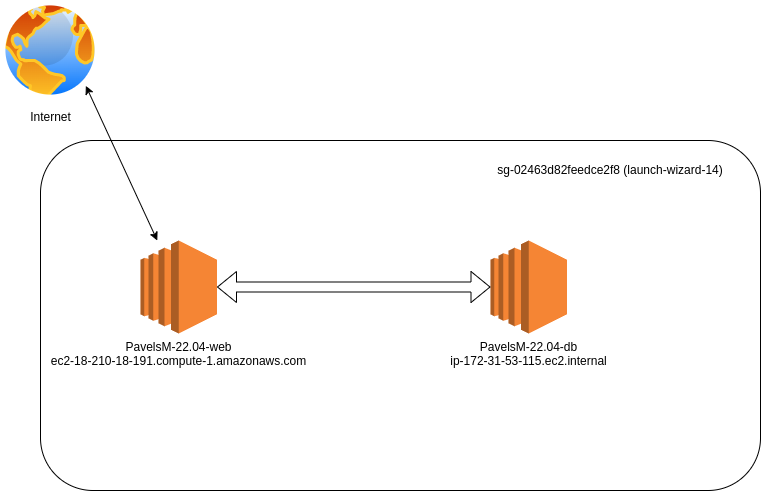

The diagram above was exported from draw.io. Its source (the exported page's mxGraphModel, read from the mxfile embedded in the PNG):
<mxGraphModel dx="1231" dy="769" grid="1" gridSize="10" guides="1" tooltips="1" connect="1" arrows="1" fold="1" page="1" pageScale="1" pageWidth="850" pageHeight="1100" math="0" shadow="0">
  <root>
    <mxCell id="0" />
    <mxCell id="1" parent="0" />
    <mxCell id="2pyFxGgELVo2AGgJ_zNN-6" value="" style="rounded=1;whiteSpace=wrap;html=1;" vertex="1" parent="1">
      <mxGeometry x="70" y="220" width="720" height="350" as="geometry" />
    </mxCell>
    <mxCell id="2pyFxGgELVo2AGgJ_zNN-2" value="PavelsM-22.04-web&lt;br&gt;ec2-18-210-18-191.compute-1.amazonaws.com&lt;br&gt;" style="outlineConnect=0;dashed=0;verticalLabelPosition=bottom;verticalAlign=top;align=center;html=1;shape=mxgraph.aws3.ec2;fillColor=#F58534;gradientColor=none;" vertex="1" parent="1">
      <mxGeometry x="170" y="320" width="76.5" height="93" as="geometry" />
    </mxCell>
    <mxCell id="2pyFxGgELVo2AGgJ_zNN-3" value="PavelsM-22.04-db&lt;br&gt;ip-172-31-53-115.ec2.internal" style="outlineConnect=0;dashed=0;verticalLabelPosition=bottom;verticalAlign=top;align=center;html=1;shape=mxgraph.aws3.ec2;fillColor=#F58534;gradientColor=none;" vertex="1" parent="1">
      <mxGeometry x="520" y="320" width="76.5" height="93" as="geometry" />
    </mxCell>
    <mxCell id="2pyFxGgELVo2AGgJ_zNN-4" value="" style="shape=flexArrow;endArrow=classic;startArrow=classic;html=1;rounded=0;entryX=0;entryY=0.5;entryDx=0;entryDy=0;entryPerimeter=0;" edge="1" parent="1" source="2pyFxGgELVo2AGgJ_zNN-2" target="2pyFxGgELVo2AGgJ_zNN-3">
      <mxGeometry width="100" height="100" relative="1" as="geometry">
        <mxPoint x="370" y="480" as="sourcePoint" />
        <mxPoint x="470" y="380" as="targetPoint" />
      </mxGeometry>
    </mxCell>
    <mxCell id="2pyFxGgELVo2AGgJ_zNN-7" value="sg-02463d82feedce2f8 (launch-wizard-14)" style="text;html=1;strokeColor=none;fillColor=none;align=center;verticalAlign=middle;whiteSpace=wrap;rounded=0;" vertex="1" parent="1">
      <mxGeometry x="520" y="230" width="240" height="40" as="geometry" />
    </mxCell>
    <mxCell id="2pyFxGgELVo2AGgJ_zNN-8" value="Internet" style="image;aspect=fixed;perimeter=ellipsePerimeter;html=1;align=center;shadow=0;dashed=0;spacingTop=3;image=img/lib/active_directory/internet_globe.svg;" vertex="1" parent="1">
      <mxGeometry x="30" y="80" width="100" height="100" as="geometry" />
    </mxCell>
    <mxCell id="2pyFxGgELVo2AGgJ_zNN-9" value="" style="endArrow=classic;startArrow=classic;html=1;rounded=0;exitX=1;exitY=1;exitDx=0;exitDy=0;" edge="1" parent="1" source="2pyFxGgELVo2AGgJ_zNN-8" target="2pyFxGgELVo2AGgJ_zNN-2">
      <mxGeometry width="50" height="50" relative="1" as="geometry">
        <mxPoint x="400" y="80" as="sourcePoint" />
        <mxPoint x="450" y="30" as="targetPoint" />
      </mxGeometry>
    </mxCell>
  </root>
</mxGraphModel>